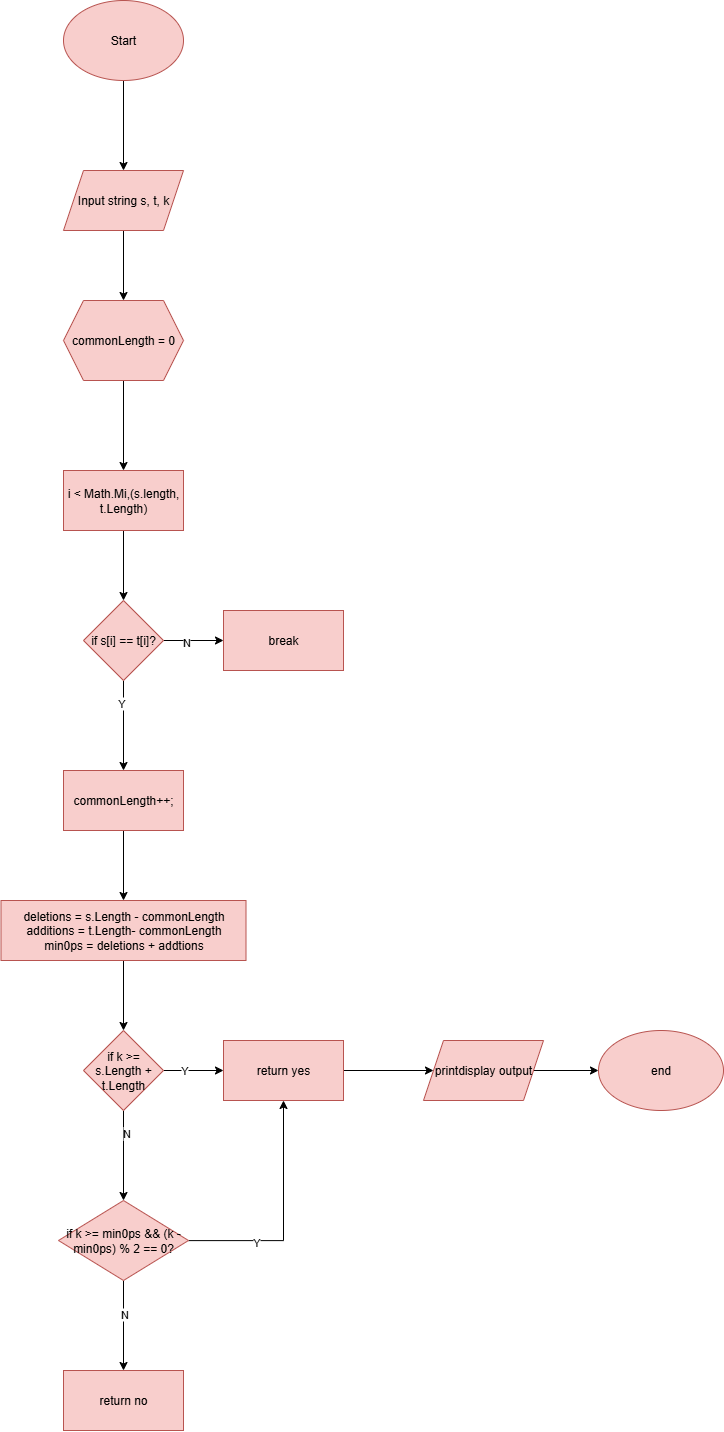

The diagram above was exported from draw.io. Its source (the exported page's mxGraphModel, read from the mxfile embedded in the PNG):
<mxGraphModel dx="1729" dy="1149" grid="1" gridSize="10" guides="1" tooltips="1" connect="1" arrows="1" fold="1" page="1" pageScale="1" pageWidth="827" pageHeight="1169" math="0" shadow="0">
  <root>
    <mxCell id="WIyWlLk6GJQsqaUBKTNV-0" />
    <mxCell id="WIyWlLk6GJQsqaUBKTNV-1" parent="WIyWlLk6GJQsqaUBKTNV-0" />
    <mxCell id="XPTNF2K6XF1TLxpqYNQy-246" value="" style="edgeStyle=orthogonalEdgeStyle;rounded=0;orthogonalLoop=1;jettySize=auto;html=1;" edge="1" parent="WIyWlLk6GJQsqaUBKTNV-1" source="VWPi2XLFGfmC4mf9a-rG-0" target="XPTNF2K6XF1TLxpqYNQy-245">
      <mxGeometry relative="1" as="geometry" />
    </mxCell>
    <mxCell id="VWPi2XLFGfmC4mf9a-rG-0" value="Start" style="ellipse;whiteSpace=wrap;html=1;fillColor=#f8cecc;strokeColor=#b85450;" parent="WIyWlLk6GJQsqaUBKTNV-1" vertex="1">
      <mxGeometry x="35" y="50" width="120" height="80" as="geometry" />
    </mxCell>
    <mxCell id="XPTNF2K6XF1TLxpqYNQy-27" style="edgeStyle=orthogonalEdgeStyle;rounded=0;orthogonalLoop=1;jettySize=auto;html=1;entryX=0;entryY=0.5;entryDx=0;entryDy=0;" edge="1" parent="WIyWlLk6GJQsqaUBKTNV-1" source="XPTNF2K6XF1TLxpqYNQy-25">
      <mxGeometry relative="1" as="geometry">
        <mxPoint x="55" y="850" as="targetPoint" />
        <Array as="points">
          <mxPoint x="15" y="1010" />
          <mxPoint x="15" y="850" />
        </Array>
      </mxGeometry>
    </mxCell>
    <mxCell id="XPTNF2K6XF1TLxpqYNQy-31" style="edgeStyle=orthogonalEdgeStyle;rounded=0;orthogonalLoop=1;jettySize=auto;html=1;entryX=0;entryY=0.5;entryDx=0;entryDy=0;" edge="1" parent="WIyWlLk6GJQsqaUBKTNV-1" source="XPTNF2K6XF1TLxpqYNQy-29">
      <mxGeometry relative="1" as="geometry">
        <mxPoint x="55" y="550" as="targetPoint" />
        <Array as="points">
          <mxPoint x="455" y="1070" />
          <mxPoint x="10" y="1070" />
          <mxPoint x="10" y="550" />
        </Array>
      </mxGeometry>
    </mxCell>
    <mxCell id="XPTNF2K6XF1TLxpqYNQy-248" value="" style="edgeStyle=orthogonalEdgeStyle;rounded=0;orthogonalLoop=1;jettySize=auto;html=1;" edge="1" parent="WIyWlLk6GJQsqaUBKTNV-1" source="XPTNF2K6XF1TLxpqYNQy-245" target="XPTNF2K6XF1TLxpqYNQy-247">
      <mxGeometry relative="1" as="geometry" />
    </mxCell>
    <mxCell id="XPTNF2K6XF1TLxpqYNQy-245" value="Input string s, t, k" style="shape=parallelogram;perimeter=parallelogramPerimeter;whiteSpace=wrap;html=1;fixedSize=1;fillColor=#f8cecc;strokeColor=#b85450;" vertex="1" parent="WIyWlLk6GJQsqaUBKTNV-1">
      <mxGeometry x="35" y="220" width="120" height="60" as="geometry" />
    </mxCell>
    <mxCell id="XPTNF2K6XF1TLxpqYNQy-250" value="" style="edgeStyle=orthogonalEdgeStyle;rounded=0;orthogonalLoop=1;jettySize=auto;html=1;" edge="1" parent="WIyWlLk6GJQsqaUBKTNV-1" source="XPTNF2K6XF1TLxpqYNQy-247" target="XPTNF2K6XF1TLxpqYNQy-249">
      <mxGeometry relative="1" as="geometry" />
    </mxCell>
    <mxCell id="XPTNF2K6XF1TLxpqYNQy-247" value="commonLength = 0" style="shape=hexagon;perimeter=hexagonPerimeter2;whiteSpace=wrap;html=1;fixedSize=1;fillColor=#f8cecc;strokeColor=#b85450;" vertex="1" parent="WIyWlLk6GJQsqaUBKTNV-1">
      <mxGeometry x="35" y="350" width="120" height="80" as="geometry" />
    </mxCell>
    <mxCell id="XPTNF2K6XF1TLxpqYNQy-252" value="" style="edgeStyle=orthogonalEdgeStyle;rounded=0;orthogonalLoop=1;jettySize=auto;html=1;" edge="1" parent="WIyWlLk6GJQsqaUBKTNV-1" source="XPTNF2K6XF1TLxpqYNQy-249" target="XPTNF2K6XF1TLxpqYNQy-251">
      <mxGeometry relative="1" as="geometry" />
    </mxCell>
    <mxCell id="XPTNF2K6XF1TLxpqYNQy-249" value="i &amp;lt; Math.Mi,(s.length, t.Length)" style="whiteSpace=wrap;html=1;fillColor=#f8cecc;strokeColor=#b85450;" vertex="1" parent="WIyWlLk6GJQsqaUBKTNV-1">
      <mxGeometry x="35" y="520" width="120" height="60" as="geometry" />
    </mxCell>
    <mxCell id="XPTNF2K6XF1TLxpqYNQy-254" value="" style="edgeStyle=orthogonalEdgeStyle;rounded=0;orthogonalLoop=1;jettySize=auto;html=1;" edge="1" parent="WIyWlLk6GJQsqaUBKTNV-1" source="XPTNF2K6XF1TLxpqYNQy-251" target="XPTNF2K6XF1TLxpqYNQy-253">
      <mxGeometry relative="1" as="geometry" />
    </mxCell>
    <mxCell id="XPTNF2K6XF1TLxpqYNQy-257" value="Y" style="edgeLabel;html=1;align=center;verticalAlign=middle;resizable=0;points=[];" vertex="1" connectable="0" parent="XPTNF2K6XF1TLxpqYNQy-254">
      <mxGeometry x="-0.5222" y="-3" relative="1" as="geometry">
        <mxPoint as="offset" />
      </mxGeometry>
    </mxCell>
    <mxCell id="XPTNF2K6XF1TLxpqYNQy-256" value="" style="edgeStyle=orthogonalEdgeStyle;rounded=0;orthogonalLoop=1;jettySize=auto;html=1;" edge="1" parent="WIyWlLk6GJQsqaUBKTNV-1" source="XPTNF2K6XF1TLxpqYNQy-251" target="XPTNF2K6XF1TLxpqYNQy-255">
      <mxGeometry relative="1" as="geometry" />
    </mxCell>
    <mxCell id="XPTNF2K6XF1TLxpqYNQy-258" value="N" style="edgeLabel;html=1;align=center;verticalAlign=middle;resizable=0;points=[];" vertex="1" connectable="0" parent="XPTNF2K6XF1TLxpqYNQy-256">
      <mxGeometry x="-0.2389" y="-1" relative="1" as="geometry">
        <mxPoint as="offset" />
      </mxGeometry>
    </mxCell>
    <mxCell id="XPTNF2K6XF1TLxpqYNQy-251" value="if s[i] == t[i]?" style="rhombus;whiteSpace=wrap;html=1;fillColor=#f8cecc;strokeColor=#b85450;" vertex="1" parent="WIyWlLk6GJQsqaUBKTNV-1">
      <mxGeometry x="55" y="650" width="80" height="80" as="geometry" />
    </mxCell>
    <mxCell id="XPTNF2K6XF1TLxpqYNQy-260" value="" style="edgeStyle=orthogonalEdgeStyle;rounded=0;orthogonalLoop=1;jettySize=auto;html=1;" edge="1" parent="WIyWlLk6GJQsqaUBKTNV-1" source="XPTNF2K6XF1TLxpqYNQy-253" target="XPTNF2K6XF1TLxpqYNQy-259">
      <mxGeometry relative="1" as="geometry" />
    </mxCell>
    <mxCell id="XPTNF2K6XF1TLxpqYNQy-253" value="commonLength++;" style="whiteSpace=wrap;html=1;fillColor=#f8cecc;strokeColor=#b85450;" vertex="1" parent="WIyWlLk6GJQsqaUBKTNV-1">
      <mxGeometry x="35" y="820" width="120" height="60" as="geometry" />
    </mxCell>
    <mxCell id="XPTNF2K6XF1TLxpqYNQy-255" value="break" style="whiteSpace=wrap;html=1;fillColor=#f8cecc;strokeColor=#b85450;" vertex="1" parent="WIyWlLk6GJQsqaUBKTNV-1">
      <mxGeometry x="195" y="660" width="120" height="60" as="geometry" />
    </mxCell>
    <mxCell id="XPTNF2K6XF1TLxpqYNQy-262" value="" style="edgeStyle=orthogonalEdgeStyle;rounded=0;orthogonalLoop=1;jettySize=auto;html=1;" edge="1" parent="WIyWlLk6GJQsqaUBKTNV-1" source="XPTNF2K6XF1TLxpqYNQy-259" target="XPTNF2K6XF1TLxpqYNQy-261">
      <mxGeometry relative="1" as="geometry" />
    </mxCell>
    <mxCell id="XPTNF2K6XF1TLxpqYNQy-259" value="deletions = s.Length - commonLength&lt;div&gt;additions = t.Length- commonLength&lt;/div&gt;&lt;div&gt;min0ps = deletions + addtions&lt;/div&gt;" style="whiteSpace=wrap;html=1;fillColor=#f8cecc;strokeColor=#b85450;" vertex="1" parent="WIyWlLk6GJQsqaUBKTNV-1">
      <mxGeometry x="-27.5" y="950" width="245" height="60" as="geometry" />
    </mxCell>
    <mxCell id="XPTNF2K6XF1TLxpqYNQy-264" value="" style="edgeStyle=orthogonalEdgeStyle;rounded=0;orthogonalLoop=1;jettySize=auto;html=1;" edge="1" parent="WIyWlLk6GJQsqaUBKTNV-1" source="XPTNF2K6XF1TLxpqYNQy-261" target="XPTNF2K6XF1TLxpqYNQy-263">
      <mxGeometry relative="1" as="geometry" />
    </mxCell>
    <mxCell id="XPTNF2K6XF1TLxpqYNQy-265" value="Y" style="edgeLabel;html=1;align=center;verticalAlign=middle;resizable=0;points=[];" vertex="1" connectable="0" parent="XPTNF2K6XF1TLxpqYNQy-264">
      <mxGeometry x="-0.3333" y="1" relative="1" as="geometry">
        <mxPoint as="offset" />
      </mxGeometry>
    </mxCell>
    <mxCell id="XPTNF2K6XF1TLxpqYNQy-267" value="" style="edgeStyle=orthogonalEdgeStyle;rounded=0;orthogonalLoop=1;jettySize=auto;html=1;" edge="1" parent="WIyWlLk6GJQsqaUBKTNV-1" source="XPTNF2K6XF1TLxpqYNQy-261">
      <mxGeometry relative="1" as="geometry">
        <mxPoint x="95" y="1250" as="targetPoint" />
      </mxGeometry>
    </mxCell>
    <mxCell id="XPTNF2K6XF1TLxpqYNQy-268" value="N" style="edgeLabel;html=1;align=center;verticalAlign=middle;resizable=0;points=[];" vertex="1" connectable="0" parent="XPTNF2K6XF1TLxpqYNQy-267">
      <mxGeometry x="-0.5222" y="2" relative="1" as="geometry">
        <mxPoint as="offset" />
      </mxGeometry>
    </mxCell>
    <mxCell id="XPTNF2K6XF1TLxpqYNQy-261" value="if k &amp;gt;= s.Length + t.Length" style="rhombus;whiteSpace=wrap;html=1;fillColor=#f8cecc;strokeColor=#b85450;" vertex="1" parent="WIyWlLk6GJQsqaUBKTNV-1">
      <mxGeometry x="55" y="1080" width="80" height="80" as="geometry" />
    </mxCell>
    <mxCell id="XPTNF2K6XF1TLxpqYNQy-276" value="" style="edgeStyle=orthogonalEdgeStyle;rounded=0;orthogonalLoop=1;jettySize=auto;html=1;" edge="1" parent="WIyWlLk6GJQsqaUBKTNV-1" source="XPTNF2K6XF1TLxpqYNQy-263" target="XPTNF2K6XF1TLxpqYNQy-275">
      <mxGeometry relative="1" as="geometry" />
    </mxCell>
    <mxCell id="XPTNF2K6XF1TLxpqYNQy-263" value="return yes" style="whiteSpace=wrap;html=1;fillColor=#f8cecc;strokeColor=#b85450;" vertex="1" parent="WIyWlLk6GJQsqaUBKTNV-1">
      <mxGeometry x="195" y="1090" width="120" height="60" as="geometry" />
    </mxCell>
    <mxCell id="XPTNF2K6XF1TLxpqYNQy-271" value="" style="edgeStyle=orthogonalEdgeStyle;rounded=0;orthogonalLoop=1;jettySize=auto;html=1;" edge="1" parent="WIyWlLk6GJQsqaUBKTNV-1" source="XPTNF2K6XF1TLxpqYNQy-269" target="XPTNF2K6XF1TLxpqYNQy-270">
      <mxGeometry relative="1" as="geometry" />
    </mxCell>
    <mxCell id="XPTNF2K6XF1TLxpqYNQy-272" value="N" style="edgeLabel;html=1;align=center;verticalAlign=middle;resizable=0;points=[];" vertex="1" connectable="0" parent="XPTNF2K6XF1TLxpqYNQy-271">
      <mxGeometry x="-0.2444" relative="1" as="geometry">
        <mxPoint as="offset" />
      </mxGeometry>
    </mxCell>
    <mxCell id="XPTNF2K6XF1TLxpqYNQy-273" style="edgeStyle=orthogonalEdgeStyle;rounded=0;orthogonalLoop=1;jettySize=auto;html=1;entryX=0.5;entryY=1;entryDx=0;entryDy=0;" edge="1" parent="WIyWlLk6GJQsqaUBKTNV-1" source="XPTNF2K6XF1TLxpqYNQy-269" target="XPTNF2K6XF1TLxpqYNQy-263">
      <mxGeometry relative="1" as="geometry" />
    </mxCell>
    <mxCell id="XPTNF2K6XF1TLxpqYNQy-274" value="Y" style="edgeLabel;html=1;align=center;verticalAlign=middle;resizable=0;points=[];" vertex="1" connectable="0" parent="XPTNF2K6XF1TLxpqYNQy-273">
      <mxGeometry x="-0.4326" y="-1" relative="1" as="geometry">
        <mxPoint as="offset" />
      </mxGeometry>
    </mxCell>
    <mxCell id="XPTNF2K6XF1TLxpqYNQy-269" value="if k &amp;gt;= min0ps &amp;amp;&amp;amp; (k - min0ps) % 2 == 0?" style="rhombus;whiteSpace=wrap;html=1;fillColor=#f8cecc;strokeColor=#b85450;" vertex="1" parent="WIyWlLk6GJQsqaUBKTNV-1">
      <mxGeometry x="30" y="1250" width="130" height="80" as="geometry" />
    </mxCell>
    <mxCell id="XPTNF2K6XF1TLxpqYNQy-270" value="return no" style="whiteSpace=wrap;html=1;fillColor=#f8cecc;strokeColor=#b85450;" vertex="1" parent="WIyWlLk6GJQsqaUBKTNV-1">
      <mxGeometry x="35" y="1420" width="120" height="60" as="geometry" />
    </mxCell>
    <mxCell id="XPTNF2K6XF1TLxpqYNQy-278" value="" style="edgeStyle=orthogonalEdgeStyle;rounded=0;orthogonalLoop=1;jettySize=auto;html=1;" edge="1" parent="WIyWlLk6GJQsqaUBKTNV-1" source="XPTNF2K6XF1TLxpqYNQy-275" target="XPTNF2K6XF1TLxpqYNQy-277">
      <mxGeometry relative="1" as="geometry" />
    </mxCell>
    <mxCell id="XPTNF2K6XF1TLxpqYNQy-275" value="printdisplay output" style="shape=parallelogram;perimeter=parallelogramPerimeter;whiteSpace=wrap;html=1;fixedSize=1;fillColor=#f8cecc;strokeColor=#b85450;" vertex="1" parent="WIyWlLk6GJQsqaUBKTNV-1">
      <mxGeometry x="395" y="1090" width="120" height="60" as="geometry" />
    </mxCell>
    <mxCell id="XPTNF2K6XF1TLxpqYNQy-277" value="end" style="ellipse;whiteSpace=wrap;html=1;fillColor=#f8cecc;strokeColor=#b85450;" vertex="1" parent="WIyWlLk6GJQsqaUBKTNV-1">
      <mxGeometry x="570" y="1080" width="125" height="80" as="geometry" />
    </mxCell>
  </root>
</mxGraphModel>